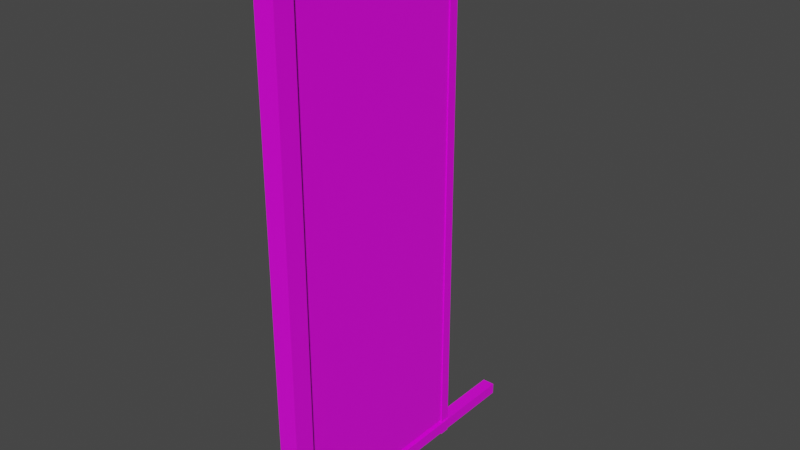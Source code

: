 # Source: billboard_01.blend  (saved by Blender 2.82.7; exported with 4.5.12 LTS)
import bpy
from mathutils import Matrix  # noqa: F401  (used for matrix-valued properties, if any)

bpy.ops.wm.read_factory_settings(use_empty=True)
scene = bpy.context.scene
scene.name = 'Scene'

# ---- collections
col_collection = bpy.data.collections.new('Collection'); scene.collection.children.link(col_collection)

# ---- images (referenced by path relative to the original .blend; pixels are not part of the script)
import os
ASSET_DIR = os.environ.get("B2B_ASSET_DIR", "")  # directory of the original .blend (textures are referenced by path, not embedded)
HERE = os.path.dirname(os.path.abspath(__file__))  # packed textures are extracted next to this script under _unpacked/

def load_image(name, relpath, width, height, colorspace="sRGB"):
    """Load a texture the original file referenced (path relative to the .blend, or extracted next to this script)."""
    p = next((c for c in (os.path.join(HERE, relpath), os.path.join(ASSET_DIR, relpath)) if relpath and os.path.exists(c)), "")
    if p:
        img = bpy.data.images.load(p, check_existing=True)
        img.name = name
    else:  # same state as the original file: an image datablock whose file is absent (Cycles renders it pink)
        img = bpy.data.images.new(name, width, height)
        img.source = "FILE"
        img.filepath = "//" + (relpath or name)
    img.colorspace_settings.name = colorspace
    return img
img_4x4_texture_png = load_image('4x4_texture.png', '4x4_texture.png', 1024, 1024, 'sRGB')

# ---- materials (node trees are filled in below, after node groups)
mat_base_material = bpy.data.materials.new('base_Material')
mat_base_material.alpha_threshold = 0.0
mat_base_material.use_transparent_shadow = False
mat_base_material.line_color = (0.0, 0.0, 0.0, 1.0)

# ---- material node trees
mat_base_material.use_nodes = True; mat_base_material.node_tree.nodes.clear()
_N = mat_base_material.node_tree.nodes; _L = mat_base_material.node_tree.links
n0 = _N.new('ShaderNodeOutputMaterial'); n0.name = 'Material Output'; n0.location = (300, 300)
n1 = _N.new('ShaderNodeBsdfPrincipled'); n1.name = 'Principled BSDF'; n1.location = (10, 300)
n1.distribution = 'GGX'
n1.subsurface_method = 'BURLEY'
n1.inputs[2].default_value = 0.4
n1.inputs[3].default_value = 1.45
n1.inputs[27].default_value = (0.0, 0.0, 0.0, 1.0)
n1.inputs[28].default_value = 1.0
n2 = _N.new('ShaderNodeTexImage'); n2.name = 'Image Texture'; n2.location = (-343, 208)
n2.image = img_4x4_texture_png
n2.interpolation = 'Closest'
_L.new(n1.outputs[0], n0.inputs[0])
_L.new(n2.outputs[0], n1.inputs[0])
n0.is_active_output = True

# ---- world
world_world = bpy.data.worlds.new('World'); scene.world = world_world
world_world.use_nodes = True; world_world.node_tree.nodes.clear()
_N = world_world.node_tree.nodes; _L = world_world.node_tree.links
n0 = _N.new('ShaderNodeOutputWorld'); n0.name = 'World Output'; n0.location = (300, 300)
n1 = _N.new('ShaderNodeBackground'); n1.name = 'Background'; n1.location = (10, 300)
n1.inputs[0].default_value = (0.05088, 0.05088, 0.05088, 1.0)
_L.new(n1.outputs[0], n0.inputs[0])
n0.is_active_output = True
world_world.color = (0.05088, 0.05088, 0.05088)
world_world.use_sun_shadow = False
world_world.sun_shadow_jitter_overblur = 0.0

# ---- meshes
me_cube_006 = bpy.data.meshes.new('Cube.006')
me_cube_006.from_pydata([(-0.1153, -3.227, -2.845), (-0.1153, -3.227, 2.845), (0.1153, -3.458, -2.845), (0.1153, -3.458, 2.845), (0.1153, -3.227, -3.053), (0.1153, -3.458, -3.053), (-0.1153, -3.458, -3.053), (-0.1153, -3.227, -3.053), (0.1153, -3.458, 3.053), (-0.1153, -3.458, 3.053), (0.1153, -3.227, 3.053), (-0.1153, -3.227, 3.053), (0.1153, -3.227, -2.845), (0.1153, -3.227, 2.845), (-0.1153, -3.458, 2.845), (-0.1153, -3.458, -2.845), (0.07322, -3.227, 2.883), (-0.07322, -3.227, 2.883), (-0.07322, -3.227, -3.015), (-0.07322, -3.227, -2.883), (0.07322, -3.227, -3.015), (0.07322, -3.227, -2.883), (0.07322, -3.227, 3.015), (-0.07322, -3.227, 3.015), (-0.07322, 0.0, 3.015), (0.07322, 0.0, 3.015), (-0.07322, 0.0, -2.883), (0.07322, 0.0, -2.883), (0.07322, 0.0, -3.015), (-0.07322, 0.0, -3.015), (-0.07322, 0.0, 2.883), (0.07322, 0.0, 2.883), (-0.05778, -0.913, -2.845), (-0.05778, -0.913, 2.845), (0.05778, -1.029, -2.845), (0.05778, -1.029, 2.845), (0.05778, -0.913, -3.053), (0.05778, -1.029, -3.053), (-0.05778, -1.029, -3.053), (-0.05778, -0.913, -3.053), (0.05778, -1.029, 3.053), (-0.05778, -1.029, 3.053), (0.05778, -0.913, 3.053), (-0.05778, -0.913, 3.053), (0.05778, -0.913, -2.845), (0.05778, -0.913, 2.845), (-0.05778, -1.029, 2.845), (-0.05778, -1.029, -2.845), (-0.0467, -3.176, -2.845), (-0.0467, -3.176, 2.845), (0.0467, -3.176, -2.845), (0.0467, -3.176, 2.845), (-0.0467, -0.9757, 2.845), (-0.0467, -0.9757, -2.845), (0.0467, -0.9757, 2.845), (0.0467, -0.9757, -2.845)], [], [(12, 0, 1, 13), (4, 5, 6, 7), (3, 13, 10, 8), (14, 3, 8, 9), (4, 7, 18, 20), (1, 14, 9, 11), (0, 12, 21, 19), (0, 15, 14, 1), (7, 6, 15, 0), (8, 10, 11, 9), (10, 13, 16, 22), (2, 12, 13, 3), (15, 2, 3, 14), (7, 0, 19, 18), (13, 1, 17, 16), (1, 11, 23, 17), (11, 10, 22, 23), (16, 17, 30, 31), (6, 5, 2, 15), (12, 4, 20, 21), (5, 4, 12, 2), (21, 20, 28, 27), (31, 30, 24, 25), (28, 29, 26, 27), (20, 18, 29, 28), (22, 16, 31, 25), (23, 22, 25, 24), (18, 19, 26, 29), (17, 23, 24, 30), (19, 21, 27, 26), (44, 32, 33, 45), (36, 37, 38, 39), (35, 45, 42, 40), (46, 35, 40, 41), (33, 46, 41, 43), (32, 47, 46, 33), (39, 38, 47, 32), (40, 42, 43, 41), (34, 44, 45, 35), (47, 34, 35, 46), (42, 45, 33, 43), (38, 37, 34, 47), (36, 39, 32, 44), (37, 36, 44, 34), (50, 51, 49, 48), (55, 53, 52, 54), (50, 48, 53, 55), (51, 50, 55, 54), (49, 51, 54, 52), (48, 49, 52, 53)])
_uv = me_cube_006.uv_layers.new(name='UVMap')
_uv.uv.foreach_set('vector', [0.6096, 0.8782, 0.6096, 0.8782, 0.6096, 0.8782, 0.6096, 0.8782, 0.6096, 0.8782, 0.6096, 0.8782, 0.6096, 0.8782, 0.6096, 0.8782, 0.6096, 0.8782, 0.6096, 0.8782, 0.6096, 0.8782, 0.6096, 0.8782, 0.6096, 0.8782, 0.6096, 0.8782, 0.6096, 0.8782, 0.6096, 0.8782, 0.6096, 0.8782, 0.6096, 0.8782, 0.6096, 0.8782, 0.6096, 0.8782, 0.6096, 0.8782, 0.6096, 0.8782, 0.6096, 0.8782, 0.6096, 0.8782, 0.6096, 0.8782, 0.6096, 0.8782, 0.6096, 0.8782, 0.6096, 0.8782, 0.6096, 0.8782, 0.6096, 0.8782, 0.6096, 0.8782, 0.6096, 0.8782, 0.6096, 0.8782, 0.6096, 0.8782, 0.6096, 0.8782, 0.6096, 0.8782, 0.6096, 0.8782, 0.6096, 0.8782, 0.6096, 0.8782, 0.6096, 0.8782, 0.6096, 0.8782, 0.6096, 0.8782, 0.6096, 0.8782, 0.6096, 0.8782, 0.6096, 0.8782, 0.6096, 0.8782, 0.6096, 0.8782, 0.6096, 0.8782, 0.6096, 0.8782, 0.6096, 0.8782, 0.6096, 0.8782, 0.6096, 0.8782, 0.6096, 0.8782, 0.6096, 0.8782, 0.6096, 0.8782, 0.6096, 0.8782, 0.6096, 0.8782, 0.6096, 0.8782, 0.6096, 0.8782, 0.6096, 0.8782, 0.6096, 0.8782, 0.6096, 0.8782, 0.6096, 0.8782, 0.6096, 0.8782, 0.6096, 0.8782, 0.6096, 0.8782, 0.6096, 0.8782, 0.6096, 0.8782, 0.6096, 0.8782, 0.6096, 0.8782, 0.6096, 0.8782, 0.6096, 0.8782, 0.6096, 0.8782, 0.6096, 0.8782, 0.6096, 0.8782, 0.6096, 0.8782, 0.6096, 0.8782, 0.6096, 0.8782, 0.6096, 0.8782, 0.6096, 0.8782, 0.6096, 0.8782, 0.6096, 0.8782, 0.6096, 0.8782, 0.6096, 0.8782, 0.6096, 0.8782, 0.6096, 0.8782, 0.6096, 0.8782, 0.6096, 0.8782, 0.6096, 0.8782, 0.6096, 0.8782, 0.6096, 0.8782, 0.6096, 0.8782, 0.6096, 0.8782, 0.6096, 0.8782, 0.6096, 0.8782, 0.6096, 0.8782, 0.6096, 0.8782, 0.6096, 0.8782, 0.6096, 0.8782, 0.6096, 0.8782, 0.6096, 0.8782, 0.6096, 0.8782, 0.6096, 0.8782, 0.6096, 0.8782, 0.6096, 0.8782, 0.6096, 0.8782, 0.6096, 0.8782, 0.6096, 0.8782, 0.6096, 0.8782, 0.6096, 0.8782, 0.6096, 0.8782, 0.6096, 0.8782, 0.6096, 0.8782, 0.6096, 0.8782, 0.6096, 0.8782, 0.6096, 0.8782, 0.6096, 0.8782, 0.6096, 0.8782, 0.6096, 0.8782, 0.6096, 0.8782, 0.6096, 0.8782, 0.6096, 0.8782, 0.6096, 0.8782, 0.6096, 0.8782, 0.6096, 0.8782, 0.6096, 0.8782, 0.6096, 0.8782, 0.6096, 0.8782, 0.6096, 0.8782, 0.6096, 0.8782, 0.6096, 0.8782, 0.6096, 0.8782, 0.6096, 0.8782, 0.6096, 0.8782, 0.6096, 0.8782, 0.6096, 0.8782, 0.6096, 0.8782, 0.6096, 0.8782, 0.6096, 0.8782, 0.6096, 0.8782, 0.6096, 0.8782, 0.6096, 0.8782, 0.6096, 0.8782, 0.6096, 0.8782, 0.6096, 0.8782, 0.6096, 0.8782, 0.6096, 0.8782, 0.6096, 0.8782, 0.6096, 0.8782, 0.6096, 0.8782, 0.6096, 0.8782, 0.6096, 0.8782, 0.6096, 0.8782, 0.6096, 0.8782, 0.6096, 0.8782, 0.6096, 0.8782, 0.6096, 0.8782, 0.6096, 0.8782, 0.6096, 0.8782, 0.6096, 0.8782, 0.6096, 0.8782, 0.6096, 0.8782, 0.6096, 0.8782, 0.6096, 0.8782, 0.6096, 0.8782, 0.6096, 0.8782, 0.6096, 0.8782, 0.6096, 0.8782, 0.6096, 0.8782, 0.6096, 0.8782, 0.6096, 0.8782, 0.6096, 0.8782, 0.6096, 0.8782, 0.6096, 0.8782, 0.6096, 0.8782, 0.6096, 0.8782, 0.1724, 0.8565, 0.1724, 0.8565, 0.1724, 0.8565, 0.1724, 0.8565, 0.1724, 0.8565, 0.1724, 0.8565, 0.1724, 0.8565, 0.1724, 0.8565, 0.1724, 0.8565, 0.1724, 0.8565, 0.1724, 0.8565, 0.1724, 0.8565, 0.1724, 0.8565, 0.1724, 0.8565, 0.1724, 0.8565, 0.1724, 0.8565, 0.1724, 0.8565, 0.1724, 0.8565, 0.1724, 0.8565, 0.1724, 0.8565, 0.1724, 0.8565, 0.1724, 0.8565, 0.1724, 0.8565, 0.1724, 0.8565])
me_cube_006.materials.append(mat_base_material)
me_cube_006.use_remesh_preserve_volume = False
me_cube_006.use_remesh_preserve_attributes = False
me_cube_006.use_mirror_vertex_groups = False
me_cube_006.update()

# ---- objects
ob_billboard_01 = bpy.data.objects.new('billboard_01', me_cube_006)

# ---- transforms, parenting, visibility, modifiers, constraints
ob_billboard_01.location = (0.0, 0.0, 0.0)
ob_billboard_01.lock_rotations_4d = False
ob_billboard_01.empty_display_type = 'ARROWS'
ob_billboard_01.lineart.crease_threshold = 0.0

# ---- collection membership
col_collection.objects.link(ob_billboard_01)

# ---- scene / render settings (as saved in the file)
scene.frame_start = 1; scene.frame_end = 250; scene.frame_set(1)
scene.render.engine = 'BLENDER_EEVEE_NEXT'
scene.cycles.use_denoising = False
scene.cycles.samples = 128
scene.cycles.sampling_pattern = 'TABULATED_SOBOL'
scene.cycles.use_adaptive_sampling = False
scene.cycles.use_light_tree = False
scene.view_settings.view_transform = 'Filmic'
bpy.context.view_layer.update()

# ---- added for rendering (the .blend has no active camera and no usable light): camera, sun
cam_auto = bpy.data.cameras.new('AutoCamera')
cam_auto.lens = 50.0
cam_auto.sensor_width = 36.0
cam_auto.clip_end = 1000.0
ob_auto_camera = bpy.data.objects.new('AutoCamera', cam_auto)
scene.collection.objects.link(ob_auto_camera)
ob_auto_camera.location = (6.49667, -9.5249, 5.19734)
ob_auto_camera.rotation_euler = (1.09748, -7.21219e-08, 0.694738)
scene.camera = ob_auto_camera
light_auto_sun = bpy.data.lights.new('AutoSun', 'SUN')
light_auto_sun.energy = 3.0
light_auto_sun.angle = 0.0523599
ob_auto_sun = bpy.data.objects.new('AutoSun', light_auto_sun)
scene.collection.objects.link(ob_auto_sun)
ob_auto_sun.rotation_euler = (0.872665, 0.174533, 0.523599)
bpy.context.view_layer.update()

